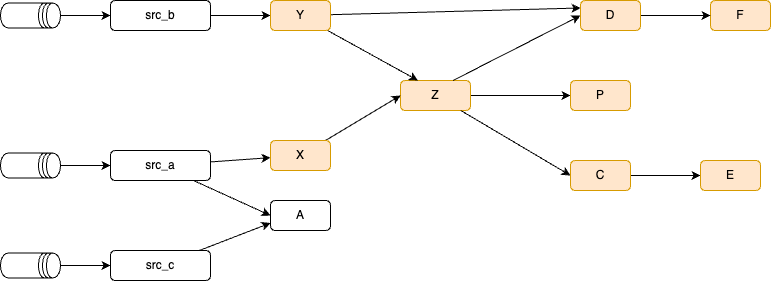

The diagram above was exported from draw.io. Its source (the exported page's mxGraphModel, read from the mxfile embedded in the PNG):
<mxGraphModel dx="1654" dy="492" grid="1" gridSize="10" guides="1" tooltips="1" connect="1" arrows="1" fold="1" page="1" pageScale="1" pageWidth="850" pageHeight="1100" math="0" shadow="0">
  <root>
    <mxCell id="0" />
    <mxCell id="1" parent="0" />
    <mxCell id="18" value="src_c" style="rounded=1;whiteSpace=wrap;html=1;" parent="1" vertex="1">
      <mxGeometry x="-400" y="530" width="100" height="30" as="geometry" />
    </mxCell>
    <mxCell id="59" style="edgeStyle=none;html=1;" parent="1" source="21" target="58" edge="1">
      <mxGeometry relative="1" as="geometry" />
    </mxCell>
    <mxCell id="21" value="src_a" style="rounded=1;whiteSpace=wrap;html=1;" parent="1" vertex="1">
      <mxGeometry x="-400" y="430" width="100" height="30" as="geometry" />
    </mxCell>
    <mxCell id="23" value="src_b" style="rounded=1;whiteSpace=wrap;html=1;" parent="1" vertex="1">
      <mxGeometry x="-400" y="280" width="100" height="30" as="geometry" />
    </mxCell>
    <mxCell id="55" style="edgeStyle=none;html=1;" parent="1" source="25" target="54" edge="1">
      <mxGeometry relative="1" as="geometry" />
    </mxCell>
    <mxCell id="25" value="Z" style="rounded=1;whiteSpace=wrap;html=1;fillColor=#ffe6cc;strokeColor=#d79b00;" parent="1" vertex="1">
      <mxGeometry x="-110" y="360" width="70" height="30" as="geometry" />
    </mxCell>
    <mxCell id="26" style="edgeStyle=none;html=1;entryX=0;entryY=0.5;entryDx=0;entryDy=0;exitX=1;exitY=0.5;exitDx=0;exitDy=0;" parent="1" source="50" target="29" edge="1">
      <mxGeometry relative="1" as="geometry">
        <mxPoint x="110" y="432.5" as="sourcePoint" />
      </mxGeometry>
    </mxCell>
    <mxCell id="29" value="E" style="rounded=1;whiteSpace=wrap;html=1;fillColor=#ffe6cc;strokeColor=#d79b00;" parent="1" vertex="1">
      <mxGeometry x="190" y="440" width="60" height="30" as="geometry" />
    </mxCell>
    <mxCell id="31" value="F" style="rounded=1;whiteSpace=wrap;html=1;fillColor=#ffe6cc;strokeColor=#d79b00;" parent="1" vertex="1">
      <mxGeometry x="200" y="280" width="60" height="30" as="geometry" />
    </mxCell>
    <mxCell id="33" value="" style="edgeStyle=none;html=1;entryX=0;entryY=0.5;entryDx=0;entryDy=0;" parent="1" source="23" target="48" edge="1">
      <mxGeometry relative="1" as="geometry">
        <mxPoint x="-285" y="357" as="sourcePoint" />
        <mxPoint x="-220" y="290" as="targetPoint" />
      </mxGeometry>
    </mxCell>
    <mxCell id="35" value="" style="edgeStyle=none;html=1;entryX=0;entryY=0.5;entryDx=0;entryDy=0;" parent="1" source="21" target="57" edge="1">
      <mxGeometry relative="1" as="geometry">
        <mxPoint x="-285" y="440" as="sourcePoint" />
        <mxPoint x="-235" y="439.23076923076917" as="targetPoint" />
      </mxGeometry>
    </mxCell>
    <mxCell id="39" value="" style="edgeStyle=none;html=1;entryX=0;entryY=0.75;entryDx=0;entryDy=0;" parent="1" source="18" target="57" edge="1">
      <mxGeometry relative="1" as="geometry">
        <mxPoint x="-285" y="543" as="sourcePoint" />
        <mxPoint x="-235" y="543.0769230769231" as="targetPoint" />
      </mxGeometry>
    </mxCell>
    <mxCell id="41" value="" style="edgeStyle=none;html=1;entryX=0;entryY=0.5;entryDx=0;entryDy=0;" parent="1" source="25" target="50" edge="1">
      <mxGeometry relative="1" as="geometry">
        <mxPoint x="5" y="334" as="sourcePoint" />
        <mxPoint x="59" y="335" as="targetPoint" />
      </mxGeometry>
    </mxCell>
    <mxCell id="45" value="" style="edgeStyle=none;html=1;entryX=0;entryY=0.5;entryDx=0;entryDy=0;exitX=0.75;exitY=0;exitDx=0;exitDy=0;" parent="1" source="25" target="51" edge="1">
      <mxGeometry relative="1" as="geometry">
        <mxPoint x="5" y="445" as="sourcePoint" />
        <mxPoint x="55" y="445" as="targetPoint" />
      </mxGeometry>
    </mxCell>
    <mxCell id="49" style="edgeStyle=none;html=1;entryX=0.25;entryY=0;entryDx=0;entryDy=0;" parent="1" source="48" target="25" edge="1">
      <mxGeometry relative="1" as="geometry" />
    </mxCell>
    <mxCell id="61" style="edgeStyle=none;html=1;entryX=0;entryY=0.25;entryDx=0;entryDy=0;" parent="1" source="48" target="51" edge="1">
      <mxGeometry relative="1" as="geometry">
        <mxPoint x="60" y="270" as="targetPoint" />
      </mxGeometry>
    </mxCell>
    <mxCell id="48" value="Y" style="rounded=1;whiteSpace=wrap;html=1;fillColor=#ffe6cc;strokeColor=#d79b00;" parent="1" vertex="1">
      <mxGeometry x="-240" y="280" width="60" height="30" as="geometry" />
    </mxCell>
    <mxCell id="50" value="C" style="rounded=1;whiteSpace=wrap;html=1;fillColor=#ffe6cc;strokeColor=#d79b00;" parent="1" vertex="1">
      <mxGeometry x="60" y="440" width="60" height="30" as="geometry" />
    </mxCell>
    <mxCell id="53" style="edgeStyle=none;html=1;exitX=1;exitY=0.5;exitDx=0;exitDy=0;entryX=0;entryY=0.5;entryDx=0;entryDy=0;" parent="1" source="51" target="31" edge="1">
      <mxGeometry relative="1" as="geometry" />
    </mxCell>
    <mxCell id="51" value="D" style="rounded=1;whiteSpace=wrap;html=1;fillColor=#ffe6cc;strokeColor=#d79b00;" parent="1" vertex="1">
      <mxGeometry x="70" y="280" width="60" height="30" as="geometry" />
    </mxCell>
    <mxCell id="54" value="P" style="rounded=1;whiteSpace=wrap;html=1;fillColor=#ffe6cc;strokeColor=#d79b00;" parent="1" vertex="1">
      <mxGeometry x="60" y="360" width="60" height="30" as="geometry" />
    </mxCell>
    <mxCell id="57" value="A" style="rounded=1;whiteSpace=wrap;html=1;" parent="1" vertex="1">
      <mxGeometry x="-240" y="480" width="60" height="30" as="geometry" />
    </mxCell>
    <mxCell id="60" style="edgeStyle=none;html=1;entryX=0;entryY=0.5;entryDx=0;entryDy=0;" parent="1" source="58" target="25" edge="1">
      <mxGeometry relative="1" as="geometry" />
    </mxCell>
    <mxCell id="58" value="X" style="rounded=1;whiteSpace=wrap;html=1;fillColor=#ffe6cc;strokeColor=#d79b00;" parent="1" vertex="1">
      <mxGeometry x="-240" y="420" width="60" height="30" as="geometry" />
    </mxCell>
    <mxCell id="67" style="edgeStyle=none;html=1;entryX=0;entryY=0.5;entryDx=0;entryDy=0;" edge="1" parent="1" source="62" target="23">
      <mxGeometry relative="1" as="geometry" />
    </mxCell>
    <mxCell id="62" value="" style="shape=datastore;whiteSpace=wrap;html=1;direction=south;" vertex="1" parent="1">
      <mxGeometry x="-510" y="282.5" width="60" height="25" as="geometry" />
    </mxCell>
    <mxCell id="66" style="edgeStyle=none;html=1;entryX=0;entryY=0.5;entryDx=0;entryDy=0;" edge="1" parent="1" source="63" target="21">
      <mxGeometry relative="1" as="geometry" />
    </mxCell>
    <mxCell id="63" value="" style="shape=datastore;whiteSpace=wrap;html=1;direction=south;" vertex="1" parent="1">
      <mxGeometry x="-510" y="432.5" width="60" height="25" as="geometry" />
    </mxCell>
    <mxCell id="65" style="edgeStyle=none;html=1;entryX=0;entryY=0.5;entryDx=0;entryDy=0;" edge="1" parent="1" source="64" target="18">
      <mxGeometry relative="1" as="geometry" />
    </mxCell>
    <mxCell id="64" value="" style="shape=datastore;whiteSpace=wrap;html=1;direction=south;" vertex="1" parent="1">
      <mxGeometry x="-510" y="532.5" width="60" height="25" as="geometry" />
    </mxCell>
  </root>
</mxGraphModel>